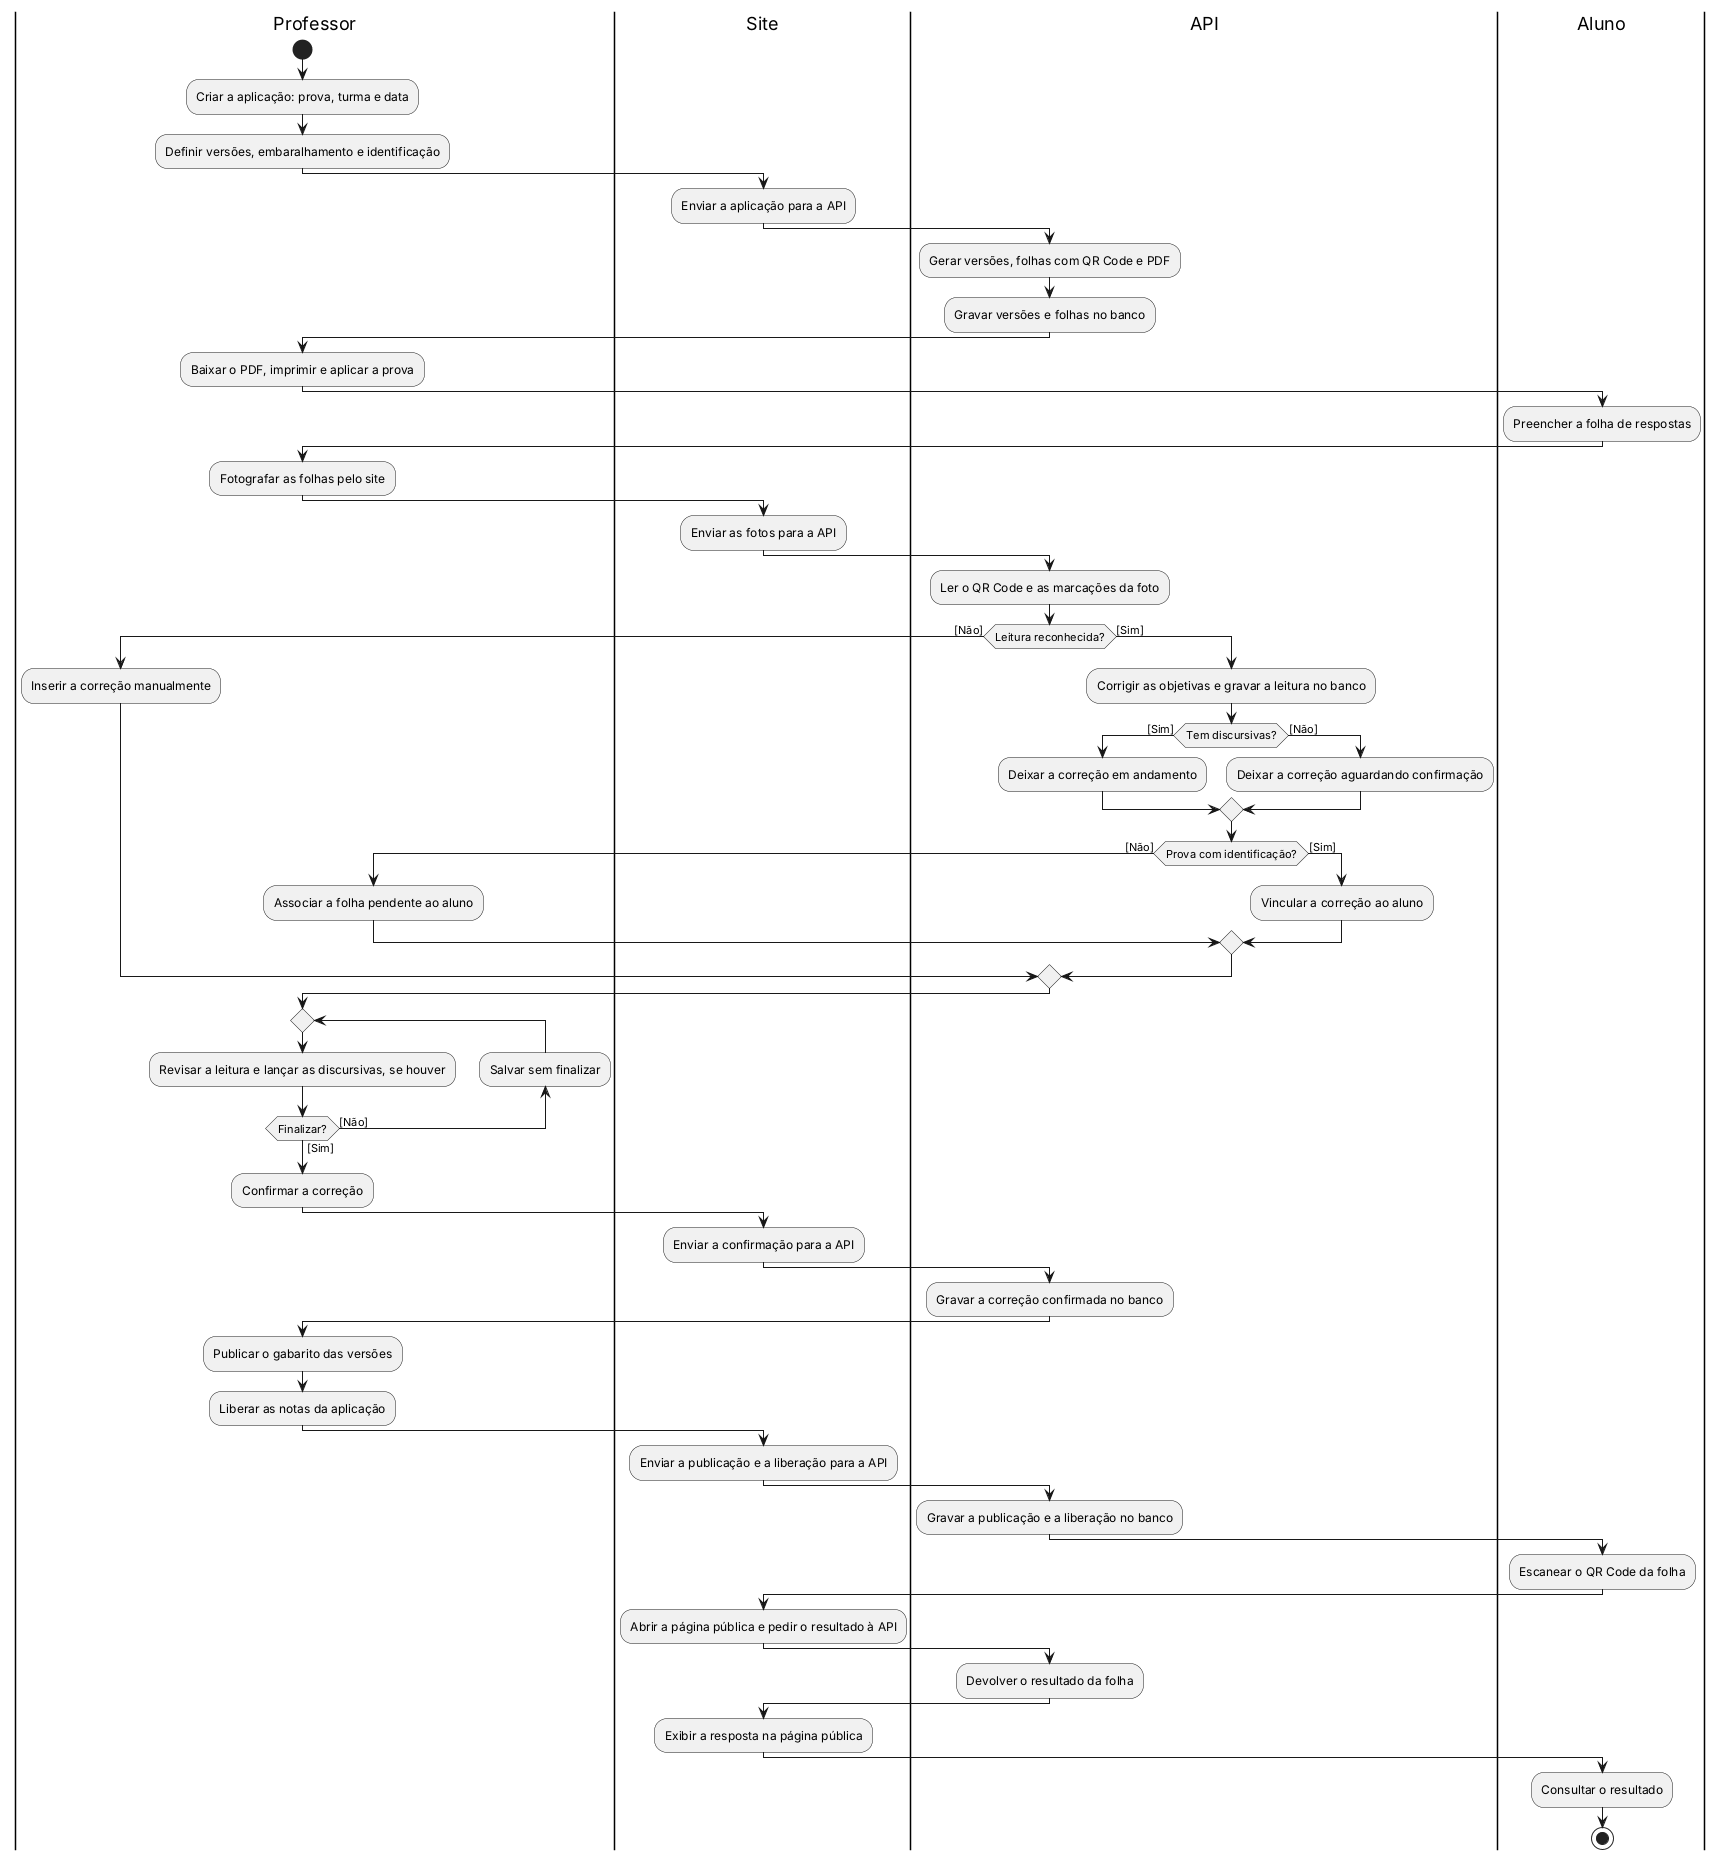

The diagram above was rendered by PlantUML. Its source (embedded in the PNG):
@startuml activity-diagram-step-4
|Professor|
start
:Criar a aplicação: prova, turma e data;
:Definir versões, embaralhamento e identificação;
|Site|
:Enviar a aplicação para a API;
|API|
:Gerar versões, folhas com QR Code e PDF;
:Gravar versões e folhas no banco;
|Professor|
:Baixar o PDF, imprimir e aplicar a prova;
|Aluno|
:Preencher a folha de respostas;
|Professor|
:Fotografar as folhas pelo site;
|Site|
:Enviar as fotos para a API;
|API|
:Ler o QR Code e as marcações da foto;
if (Leitura reconhecida?) then ([Não])
  |Professor|
  :Inserir a correção manualmente;
else ([Sim])
  |API|
  :Corrigir as objetivas e gravar a leitura no banco;
  if (Tem discursivas?) then ([Sim])
    :Deixar a correção em andamento;
  else ([Não])
    :Deixar a correção aguardando confirmação;
  endif
  if (Prova com identificação?) then ([Não])
    |Professor|
    :Associar a folha pendente ao aluno;
  else ([Sim])
    |API|
    :Vincular a correção ao aluno;
  endif
endif
|Professor|
repeat
  :Revisar a leitura e lançar as discursivas, se houver;
backward:Salvar sem finalizar;
repeat while (Finalizar?) is ([Não]) not ([Sim])
:Confirmar a correção;
|Site|
:Enviar a confirmação para a API;
|API|
:Gravar a correção confirmada no banco;
|Professor|
:Publicar o gabarito das versões;
:Liberar as notas da aplicação;
|Site|
:Enviar a publicação e a liberação para a API;
|API|
:Gravar a publicação e a liberação no banco;
|Aluno|
:Escanear o QR Code da folha;
|Site|
:Abrir a página pública e pedir o resultado à API;
|API|
:Devolver o resultado da folha;
|Site|
:Exibir a resposta na página pública;
|Aluno|
:Consultar o resultado;
stop
@enduml